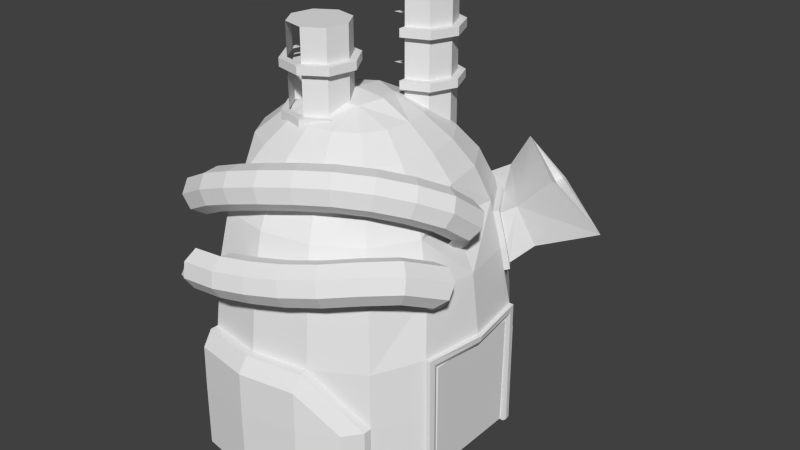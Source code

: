 # Source: chemical11.blend  (saved by Blender 2.66.0; exported with 4.5.12 LTS)
import bpy
from mathutils import Matrix  # noqa: F401  (used for matrix-valued properties, if any)

bpy.ops.wm.read_factory_settings(use_empty=True)
scene = bpy.context.scene
scene.name = 'Scene'

# ---- collections
col_collection_1 = bpy.data.collections.new('Collection 1'); scene.collection.children.link(col_collection_1)

# ---- materials (node trees are filled in below, after node groups)
mat_chemical = bpy.data.materials.new('Chemical')
mat_chemical.alpha_threshold = 0.0
mat_chemical.use_transparent_shadow = False
mat_chemical.roughness = 0.5
mat_chemical.line_color = (0.0, 0.0, 0.0, 1.0)

# ---- material node trees

# ---- world
world_world = bpy.data.worlds.new('World'); scene.world = world_world
world_world.color = (0.05088, 0.05088, 0.05088)
world_world.use_sun_shadow = False
world_world.sun_shadow_jitter_overblur = 0.0
world_world.cycles.sampling_method = 'MANUAL'
world_world.cycles.sample_map_resolution = 256

# ---- meshes
me_chemical = bpy.data.meshes.new('Chemical')
me_chemical.from_pydata([(15.44, 8.414, -19.55), (-2.958, 18.3, -2.759), (-2.958, 19.33, -11.9), (-10.37, 17.06, -2.759), (11.01, 5.757, 8.087), (12.97, 6.599, 3.712), (-2.957, 14.73, 8.087), (-2.957, 16.84, 3.712), (-8.942, 13.73, 8.087), (3.028, 13.74, 8.087), (3.87, 15.7, 3.712), (5.008, 3.205, 14.21), (-2.956, 8.28, 14.23), (0.4783, 7.733, 14.21), (-2.957, 11.89, 11.29), (-6.39, 7.732, 14.21), (-7.805, 11.08, 11.29), (-10.92, 3.203, 14.21), (15.47, 8.414, -28.7), (-6.225, 3.04, 16.04), (-2.955, 4.23, 16.31), (0.3149, 3.04, 16.04), (3.328, 6.054, 14.19), (-9.239, 6.052, 14.19), (10.63, 13.36, -2.759), (11.38, 14.11, -11.9), (-9.784, 15.7, 3.712), (8.017, 10.74, 8.087), (9.559, 12.29, 3.712), (-13.93, 10.74, 8.087), (8.358, 4.62, 11.29), (1.892, 11.08, 11.29), (-14.27, 4.617, 11.29), (11.52, 14.25, -28.7), (-15.47, 12.28, 3.712), (5.933, 8.66, 11.29), (-11.85, 8.657, 11.29), (-2.958, 21.9, -19.55), (-10.84, 20.58, -19.55), (4.925, 20.58, -19.55), (-10.85, 20.61, -28.7), (4.939, 20.62, -28.7), (-2.958, 21.93, -28.7), (-2.958, 20.47, -11.9), (-10.8, 20.48, -13.96), (4.865, 19.17, -11.9), (11.49, 15.37, -19.55), (11.52, 15.39, -28.7), (3.849, 7.155, -28.7), (16.04, 7.157, -28.7), (16.21, 7.649, -28.7), (3.85, -0.2291, -28.7), (15.57, -0.2274, -2.759), (16.6, -0.2272, -10.99), (14.34, -7.639, -2.759), (-2.955, -0.2302, 16.86), (-2.952, -18.76, -2.759), (-10.36, -17.52, -2.759), (4.459, -17.52, -2.759), (12.01, -0.2279, 8.087), (11.01, -6.213, 8.087), (12.98, -7.055, 3.712), (-2.953, -15.19, 8.087), (-2.952, -17.3, 3.712), (-8.938, -14.2, 8.087), (3.033, -14.19, 8.087), (3.874, -16.16, 3.712), (5.555, -0.2289, 14.23), (9.167, -0.2283, 11.29), (5.009, -3.663, 14.21), (-2.953, -8.74, 14.23), (0.4806, -8.192, 14.21), (-2.953, -12.35, 11.29), (-6.388, -8.193, 14.21), (-7.802, -11.54, 11.29), (-11.46, -0.2314, 14.23), (-10.92, -3.666, 14.21), (4.871, -18.48, -11.9), (15.3, -8.869, -10.99), (-7.415, -0.2308, 16.31), (-6.224, -3.501, 16.04), (-2.954, -4.691, 16.31), (0.3159, -3.5, 16.04), (1.506, -0.2295, 16.31), (3.33, -6.513, 14.19), (-9.237, -6.515, 14.19), (10.63, -13.81, -2.759), (11.39, -14.57, -11.9), (12.3, -0.2276, 3.712), (-9.779, -16.16, 3.712), (8.02, -11.2, 8.087), (9.563, -12.74, 3.712), (8.359, -5.077, 11.29), (1.895, -11.54, 11.29), (-14.27, -5.08, 11.29), (-15.08, -0.232, 11.29), (11.52, -14.71, -28.7), (5.936, -9.118, 11.29), (-11.84, -9.12, 11.29), (-2.951, -22.36, -19.55), (-10.83, -21.04, -19.55), (4.931, -21.04, -19.55), (-10.85, -21.08, -28.7), (4.945, -21.07, -28.7), (-2.951, -22.39, -28.7), (-2.952, -20.93, -11.9), (11.5, -15.82, -19.55), (11.53, -15.85, -28.7), (9.749, -18.19, -28.7), (17.23, -0.2271, -10.99), (3.851, -7.613, -12.26), (17.13, -0.2272, -11.76), (16.21, -8.104, -28.7), (14.34, 7.183, -2.759), (4.454, 17.06, -2.759), (10.93, 13.66, -6.4), (14.72, 7.674, -6.038), (9.812, 12.54, 2.183), (13.3, 6.737, 2.183), (5.528, 17.27, -2.622), (11.41, 14.14, -5.629), (5.145, 17.98, -6.263), (10.44, 13.18, 1.697), (14.86, 7.715, -2.622), (4.981, 17.59, -2.622), (11.46, 14.19, -6.263), (14.53, 8.263, -2.622), (9.481, 20.21, 7.013), (24.45, 13.03, 0.9994), (10.26, 19.94, 6.609), (20.04, 10.24, 6.8), (15.36, 9.517, 2.113), (11.49, 14.22, -19.55), (15.3, 8.414, -10.99), (4.865, 18.02, -11.9), (-10.78, 18.02, -11.9), (-10.78, 19.17, -11.9), (9.72, 17.71, -19.55), (4.881, 20.48, -13.96), (9.743, 17.74, -28.7), (-2.958, 21.79, -13.96), (15.89, 7.157, -12.26), (3.849, 7.155, -12.26), (15.93, 8.414, -10.99), (3.85, -0.2291, -12.26), (16.1, 8.414, -28.7), (16.05, 7.649, -11.76), (16.83, -0.2272, -12.26), (15.44, -8.869, -19.55), (15.47, -8.869, -28.7), (11.5, -14.68, -19.55), (-2.952, -19.79, -11.9), (-10.77, -18.48, -11.9), (-10.77, -19.63, -11.9), (-10.79, -20.94, -13.96), (9.726, -18.16, -19.55), (4.887, -20.94, -13.96), (4.871, -19.63, -11.9), (-2.951, -22.25, -13.96), (15.89, -7.612, -12.26), (15.93, -8.869, -10.99), (3.851, -7.613, -28.7), (16.1, -8.869, -28.7), (16.06, -8.104, -11.76), (16.04, -7.612, -28.7), (15.25, 8.206, -5.901), (4.535, 16.55, 2.32), (10.34, 13.07, 2.32), (13.82, 7.269, 2.32), (4.008, 16.02, 2.183), (4.618, 17.45, -6.4), (13.63, 7.872, 1.697), (15.19, 9.221, 2.562), (17.06, 10.88, -3.063), (14.86, 8.669, -5.298), (25.11, 12.86, 0.4199), (8.253, 17.81, 3.44), (5.664, 17.58, -5.629), (9.572, 19.68, -3.072), (5.139, 16.36, 1.697), (13.18, 23.96, 0.6119), (19.94, 9.342, 7.329), (13.11, 23.12, 1.048), (17.83, 12.6, -0.8937), (11.37, 20.65, -0.1949), (9.246, 18.04, 3.454), (-2.66, 7.914, 28.57), (-1.47, 10.79, 8.641), (-1.47, 10.79, 28.57), (1.402, 11.98, 8.641), (4.275, 10.79, 8.641), (4.275, 10.79, 28.57), (5.465, 7.915, 28.57), (5.465, 7.915, 8.641), (4.276, 5.042, 8.641), (4.276, 5.042, 28.57), (1.404, 3.852, 8.641), (-1.469, 5.041, 8.641), (-2.66, 7.914, 8.641), (-1.47, 10.79, 24.2), (-1.47, 10.79, 16.52), (1.402, 11.98, 16.52), (5.465, 7.915, 24.2), (5.465, 7.915, 16.52), (4.276, 5.042, 16.52), (1.404, 3.852, 16.52), (-1.47, 10.79, 17.65), (1.402, 11.98, 17.65), (4.275, 10.79, 17.65), (5.465, 7.915, 23.07), (1.404, 3.852, 23.07), (-3.668, 7.914, 24.2), (-2.183, 11.5, 24.2), (-2.183, 11.5, 16.52), (1.402, 12.99, 24.2), (1.402, 12.99, 16.52), (4.988, 11.5, 24.2), (4.988, 11.5, 16.52), (6.474, 7.915, 24.2), (4.989, 4.329, 24.2), (1.404, 2.844, 16.52), (-3.668, 7.914, 17.65), (1.402, 12.99, 17.65), (4.988, 11.5, 23.07), (4.988, 11.5, 17.65), (6.474, 7.915, 17.65), (4.989, 4.329, 23.07), (-7.387, -7.366, 25.8), (-8.326, -1.698, 25.8), (-5.686, -0.05525, 25.8), (-1.014, -3.4, 25.8), (-4.359, -8.071, 21.42), (-9.03, -4.727, 21.42), (-5.686, -0.05525, 21.42), (-2.658, -0.7599, 21.42), (-1.014, -3.4, 21.42), (-1.719, -6.428, 14.87), (-4.359, -8.071, 14.87), (-7.387, -7.366, 14.87), (-9.03, -4.727, 20.29), (-8.326, -1.698, 20.29), (-8.326, -1.698, 14.87), (-5.686, -0.05524, 14.87), (-2.658, -0.7599, 14.87), (-1.014, -3.4, 14.87), (-1.014, -3.4, 20.29), (-4.194, -9.066, 21.42), (-7.974, -8.186, 21.42), (-10.03, -4.891, 21.42), (-9.146, -1.111, 21.42), (-0.8991, -7.015, 20.29), (-4.194, -9.066, 14.87), (-4.194, -9.066, 20.29), (-7.974, -8.186, 20.29), (-10.03, -4.891, 20.29), (-5.851, 0.9396, 20.29), (-2.071, 0.06003, 20.29), (1.402, 11.98, 28.57), (1.404, 3.852, 28.57), (-1.469, 5.041, 28.57), (-2.66, 7.914, 24.2), (1.402, 11.98, 24.2), (4.275, 10.79, 24.2), (4.275, 10.79, 16.52), (4.276, 5.042, 24.2), (1.404, 3.852, 24.2), (-2.66, 7.914, 17.65), (-1.47, 10.79, 23.07), (1.402, 11.98, 23.07), (4.275, 10.79, 23.07), (5.465, 7.915, 17.65), (4.276, 5.042, 17.65), (4.276, 5.042, 23.07), (1.404, 3.852, 17.65), (6.474, 7.915, 16.52), (4.989, 4.329, 16.52), (1.404, 2.844, 24.2), (-2.183, 11.5, 17.65), (-2.183, 11.5, 23.07), (1.402, 12.99, 23.07), (6.474, 7.915, 23.07), (4.989, 4.329, 17.65), (1.404, 2.844, 17.65), (1.404, 2.844, 23.07), (-1.719, -6.428, 25.8), (-4.359, -8.071, 25.8), (-9.03, -4.727, 25.8), (-2.658, -0.7599, 25.8), (-1.719, -6.428, 21.42), (-7.387, -7.366, 21.42), (-8.326, -1.698, 21.42), (-1.719, -6.428, 20.29), (-4.359, -8.071, 20.29), (-7.387, -7.366, 20.29), (-9.03, -4.727, 14.87), (-5.686, -0.05525, 20.29), (-2.658, -0.7599, 20.29), (-0.8991, -7.015, 13.74), (-4.194, -9.066, 13.74), (-0.8991, -7.015, 21.42), (-7.974, -8.186, 13.74), (-10.03, -4.891, 13.74), (-9.146, -1.111, 13.74), (-5.851, 0.9396, 21.42), (-2.071, 0.06003, 21.42), (-0.01955, -3.235, 21.42), (-0.8991, -7.015, 14.87), (-7.974, -8.186, 14.87), (-10.03, -4.891, 14.87), (-9.146, -1.111, 14.87), (-9.146, -1.111, 20.29), (-0.01955, -3.235, 20.29), (-0.01955, -3.235, 14.87), (-12.39, -17.31, 2.814), (-11.74, -15.4, 3.362), (-9.533, -19.68, 5.8), (-8.891, -18.09, 4.613), (-8.794, -16.01, 4.852), (-15.26, -17.52, 6.952), (-5.97, -19.97, 9.277), (-5.361, -19.78, 7.289), (-5.165, -16.1, 6.146), (-6.301, -14.95, 9.651), (-6.635, -16.56, 10.95), (-10.75, -16.46, 9.477), (-10.85, -18.53, 9.239), (-5.028, -18.18, 5.992), (-1.465, -15.64, 7.146), (-5.693, -14.77, 7.662), (-2.519, -14.49, 10.67), (-2.499, -16.04, 12.06), (-6.497, -18.64, 10.79), (3.053, -18.02, 11.31), (-1.417, -19.4, 10.51), (-1.008, -17.68, 7.076), (1.386, -13.07, 9.201), (1.492, -13.38, 9.335), (1.587, -14.78, 12.8), (7.267, -16.11, 11.65), (2.141, -14.53, 7.793), (4.915, -11.65, 9.553), (1.209, -13.33, 11.34), (5.569, -12.97, 13.12), (2.351, -16.72, 12.78), (9.885, -12.6, 7.773), (4.89, -11.66, 11.64), (9.268, -10.49, 12.77), (6.553, -14.81, 13.12), (11.34, -13.38, 11.26), (14.07, -10.46, 8.041), (10.75, -6.784, 10.32), (8.11, -9.508, 11.34), (13.86, -8.743, 11.49), (17.02, -6.272, 8.055), (14.61, -10.01, 10.01), (12.56, -9.838, 6.743), (12.7, -3.761, 8.745), (14.48, -3.971, 9.825), (12.26, -7.408, 11.62), (15.11, -4.101, 3.153), (14.53, -6.804, 5.161), (13.29, -1.047, 6.73), (17.08, -0.5604, 6.154), (16.27, -5.011, 9.54), (14.04, 1.799, 1.477), (14.23, 1.103, 0.7917), (17.83, -1.825, 4.672), (14.19, 0.2089, 0.3566), (13.94, -0.7466, 0.2384), (17.01, -3.292, 3.429), (13.51, -1.618, 0.455), (12.97, -2.273, 0.9734), (11.36, -0.5981, 4.519), (11.61, 0.3574, 4.637), (12.03, 1.229, 4.42), (12.58, 1.884, 3.902), (15.2, -0.2379, 7.007), (13.15, 2.222, 3.16), (13.66, 2.192, 2.309), (-14.88, -18.81, 5.352), (-13.69, -18.72, 3.638), (-10.34, -19.86, 7.716), (-10.11, -14.86, 8.291), (-0.9882, -19.24, 8.468), (-2.068, -14.49, 8.697), (-2.042, -18.08, 11.99), (3.283, -17.92, 9.236), (2.905, -16.47, 7.78), (1.313, -13.25, 10.3), (7.292, -16.1, 9.561), (6.613, -14.79, 8.082), (5.628, -12.95, 8.078), (11.04, -13.59, 9.205), (10.61, -12.1, 12.74), (16.3, -7.015, 6.242), (12.4, -2.611, 1.715), (-13.56, -21.17, -4.36), (-17.21, -17.22, -5.303), (-12.46, -19.42, -4.666), (-8.458, -19.19, -3.042), (-9.38, -21.91, 1.103), (-4.35, -24.13, -1.599), (-9.081, -22.92, -3.828), (-4.461, -20.96, -3.792), (-8.665, -20.91, -4.214), (-4.779, -19.23, -2.673), (-5.05, -18.81, -0.6453), (-5.117, -19.95, 1.103), (-4.939, -21.98, 1.548), (-9.586, -23.63, -0.06808), (0.125, -23.38, -1.04), (-0.2584, -20.25, -3.267), (-1.138, -19.27, 1.601), (-0.2394, -22.97, 0.9762), (-4.622, -23.71, 0.4287), (4.486, -22.19, -0.4029), (4.397, -21.09, -2.172), (0.1171, -22.25, -2.798), (2.686, -17.11, 0.4025), (2.774, -18.21, 2.172), (3.338, -20.16, 2.669), (8.827, -20.38, 0.3213), (7.72, -17.52, -2.021), (3.834, -19.14, -2.669), (3.125, -17.49, -1.603), (6.204, -15.64, 0.9888), (7.311, -18.5, 3.331), (4.046, -21.81, 1.602), (12.86, -17.68, 0.9234), (11.1, -15.26, -1.516), (9.874, -13.89, -0.5322), (6.732, -15.99, -1.002), (9.898, -14.36, 3.297), (6.443, -16.68, 2.784), (11.14, -15.93, 3.9), (12.34, -16.83, -0.9125), (13.82, -12.57, -1.581), (12.18, -10.74, 1.392), (9.375, -13.52, 1.461), (13.12, -11.16, 3.208), (14.74, -12.34, 3.794), (16.09, -13.59, 2.806), (12.36, -17.31, 2.917), (16.38, -14.18, 0.8221), (17.04, -9.781, -2.67), (15.44, -13.75, -0.9948), (13.37, -8.018, 0.3029), (14.8, -7.049, 1.485), (18.4, -7.611, 0.2194), (18.47, -8.812, -1.488), (14.77, -5.604, -5.54), (14.33, -6.496, -5.517), (13.77, -7.238, -5.154), (14.96, -9.949, -2.636), (12.08, -7.108, -1.971), (12.12, -6.326, -1.357), (12.82, -4.527, -1.061), (16.88, -6.881, 1.451), (14.48, -3.162, -2.901), (14.87, -3.376, -3.792), (-15.04, -16.72, -5.375), (-11.73, -17.9, -3.433), (-13.52, -16.13, -3.872), (-9.463, -24.04, -2.111), (-4.284, -22.99, -3.347), (-0.7816, -18.55, -2.173), (-1.146, -18.14, -0.157), (-0.7626, -21.27, 2.07), (8.587, -19.34, -1.474), (8.298, -20.03, 2.312), (15.06, -3.916, -4.606), (15.02, -4.698, -5.22), (13.19, -7.718, -4.508), (12.66, -7.861, -3.676), (12.27, -7.647, -2.785), (12.38, -5.42, -1.038), (13.37, -3.785, -1.423), (13.96, -3.306, -2.069), (15.87, -7.146, -28.19), (15.49, -7.612, -12.26), (15.49, -7.612, -28.7), (14.75, 7.157, -28.7), (14.75, 3.356, -12.26), (15.87, -7.218, -12.66), (15.86, 6.763, -12.66), (15.49, 7.157, -28.7), (15.86, 6.619, -28.19), (15.49, 7.157, -12.26), (14.75, 7.157, -12.26), (14.75, 3.356, -28.7), (14.75, -7.612, -12.26), (14.75, -7.612, -28.7)], [(197, 198), (196, 197), (186, 260), (371, 395), (473, 474), (474, 454)], [(4, 5, 28), (4, 28, 27), (11, 30, 35), (11, 35, 22), (15, 16, 36), (15, 36, 23), (9, 27, 28), (9, 28, 10), (12, 20, 21), (12, 21, 13), (6, 8, 16), (6, 16, 14), (4, 27, 35), (4, 35, 30), (55, 20, 19), (1, 3, 26), (1, 26, 7), (6, 7, 26), (6, 26, 8), (15, 23, 19), (8, 29, 36), (8, 36, 16), (52, 5, 88), (67, 30, 11), (3, 34, 26), (17, 23, 36), (17, 36, 32), (13, 22, 35), (13, 35, 31), (9, 31, 35), (9, 35, 27), (6, 14, 31), (6, 31, 9), (0, 18, 33), (55, 83, 21), (8, 26, 34), (8, 34, 29), (67, 11, 21), (67, 21, 83), (59, 4, 30), (12, 13, 31), (12, 31, 14), (6, 9, 10), (6, 10, 7), (12, 14, 16), (12, 16, 15), (1, 7, 10), (59, 88, 5), (59, 5, 4), (55, 21, 20), (12, 15, 19), (12, 19, 20), (17, 19, 23), (13, 21, 22), (11, 22, 21), (37, 39, 41), (37, 41, 42), (37, 42, 40), (37, 40, 38), (132, 47, 46), (37, 38, 44), (43, 136, 135), (139, 46, 47), (138, 140, 43), (136, 43, 140), (60, 90, 91), (60, 91, 61), (69, 84, 97), (69, 97, 92), (73, 85, 98), (73, 98, 74), (65, 66, 91), (65, 91, 90), (70, 71, 82), (70, 82, 81), (75, 76, 80), (75, 80, 79), (62, 72, 74), (62, 74, 64), (58, 86, 91), (58, 91, 66), (60, 92, 97), (60, 97, 90), (56, 63, 89), (56, 89, 57), (62, 64, 89), (62, 89, 63), (73, 80, 85), (56, 77, 58), (64, 74, 98), (54, 86, 87), (54, 87, 78), (148, 78, 87), (76, 94, 98), (76, 98, 85), (71, 93, 97), (71, 97, 84), (65, 90, 97), (65, 97, 93), (62, 65, 93), (62, 93, 72), (58, 77, 87), (58, 87, 86), (75, 95, 94), (75, 94, 76), (70, 72, 93), (70, 93, 71), (62, 63, 66), (62, 66, 65), (70, 73, 74), (70, 74, 72), (54, 61, 91), (54, 91, 86), (56, 58, 66), (56, 66, 63), (70, 81, 80), (70, 80, 73), (76, 85, 80), (71, 84, 82), (69, 82, 84), (99, 104, 103), (99, 103, 101), (99, 100, 102), (99, 102, 104), (150, 106, 107), (101, 103, 108), (151, 105, 157), (105, 151, 152), (105, 152, 153), (156, 157, 105), (156, 105, 158), (153, 158, 105), (116, 115, 125), (170, 114, 124), (170, 124, 121), (75, 79, 19), (75, 19, 17), (114, 10, 28), (114, 28, 24), (52, 53, 133), (52, 133, 113), (1, 114, 134), (1, 134, 2), (52, 113, 5), (1, 2, 135), (1, 135, 3), (67, 68, 30), (113, 133, 25), (113, 25, 24), (0, 132, 25), (0, 25, 133), (114, 24, 25), (114, 25, 134), (75, 17, 32), (75, 32, 95), (0, 33, 132), (59, 30, 68), (113, 24, 28), (113, 28, 5), (134, 25, 132), (1, 10, 114), (55, 19, 79), (132, 33, 47), (137, 39, 138), (39, 137, 139), (39, 139, 41), (134, 132, 46), (134, 46, 45), (2, 134, 45), (2, 45, 43), (37, 140, 138), (37, 138, 39), (37, 44, 140), (43, 135, 2), (139, 137, 46), (45, 46, 137), (45, 137, 138), (138, 43, 45), (136, 140, 44), (160, 78, 162), (78, 148, 162), (148, 149, 162), (49, 50, 146), (49, 146, 141), (111, 146, 143), (111, 143, 109), (163, 112, 164), (163, 164, 159), (109, 143, 133), (109, 133, 53), (146, 50, 145), (146, 145, 143), (147, 141, 146), (147, 146, 111), (144, 142, 141), (144, 141, 147), (55, 80, 81), (52, 54, 78), (52, 78, 53), (56, 151, 77), (52, 88, 61), (52, 61, 54), (56, 57, 152), (56, 152, 151), (67, 69, 92), (67, 92, 68), (148, 87, 150), (148, 150, 96), (148, 96, 149), (55, 82, 83), (67, 83, 82), (67, 82, 69), (59, 68, 92), (59, 92, 60), (77, 150, 87), (59, 60, 61), (59, 61, 88), (55, 81, 82), (55, 79, 80), (150, 107, 96), (155, 156, 101), (101, 108, 155), (77, 157, 106), (77, 106, 150), (151, 157, 77), (99, 101, 156), (99, 156, 158), (99, 158, 154), (99, 154, 100), (108, 107, 106), (108, 106, 155), (157, 156, 155), (157, 155, 106), (153, 154, 158), (48, 142, 144), (48, 144, 51), (48, 49, 141), (48, 141, 142), (111, 109, 160), (111, 160, 163), (133, 143, 145), (0, 133, 145), (0, 145, 18), (109, 53, 78), (109, 78, 160), (163, 160, 162), (163, 162, 112), (147, 111, 163), (147, 163, 159), (144, 147, 159), (144, 159, 110), (115, 170, 121), (115, 121, 125), (169, 117, 167), (169, 167, 166), (116, 125, 165), (117, 118, 168), (117, 168, 167), (172, 181, 127), (172, 127, 176), (178, 176, 127), (178, 127, 180), (128, 175, 180), (128, 180, 182), (173, 178, 180), (173, 180, 175), (172, 174, 173), (182, 180, 127), (182, 127, 129), (172, 173, 175), (172, 175, 181), (130, 129, 127), (130, 127, 181), (128, 130, 181), (128, 181, 175), (185, 184, 182), (185, 182, 129), (183, 184, 185), (129, 130, 131), (129, 131, 185), (130, 128, 183), (130, 183, 131), (128, 182, 184), (128, 184, 183), (166, 124, 114), (166, 114, 169), (118, 113, 123), (118, 123, 168), (165, 123, 113), (165, 113, 116), (174, 126, 123), (174, 123, 165), (119, 177, 121), (119, 121, 124), (120, 174, 165), (120, 165, 125), (177, 120, 125), (177, 125, 121), (179, 119, 124), (179, 124, 166), (171, 122, 167), (171, 167, 168), (122, 179, 166), (122, 166, 167), (126, 171, 168), (126, 168, 123), (120, 177, 178), (176, 178, 177), (179, 122, 176), (122, 171, 172), (176, 122, 172), (174, 120, 173), (120, 178, 173), (171, 126, 172), (126, 174, 172), (179, 176, 119), (176, 177, 119), (131, 183, 185), (164, 161, 110), (164, 110, 159), (144, 110, 161), (144, 161, 51), (293, 239, 294, 238), (247, 248, 254, 253), (188, 257, 261, 199), (222, 224, 217, 215), (186, 259, 188), (273, 271, 272, 210), (306, 236, 237, 251), (306, 251, 298, 297), (203, 204, 194, 193), (199, 212, 211, 260), (216, 218, 280, 223), (284, 285, 231, 288), (299, 246, 252, 250), (253, 252, 246, 247), (281, 282, 220, 275), (216, 262, 202, 218), (214, 216, 223, 279), (215, 213, 277, 222), (308, 294, 241, 309), (287, 230, 235, 234), (191, 192, 202, 262), (212, 214, 279, 278), (277, 206, 207, 222), (245, 291, 236, 244), (193, 190, 263, 203), (256, 255, 303, 304), (257, 191, 262, 261), (218, 202, 264, 219), (288, 299, 305, 235), (196, 194, 204, 205), (308, 309, 302, 301), (270, 208, 269, 209), (229, 227, 285, 287), (224, 208, 270, 225), (212, 199, 261, 214), (303, 233, 234, 304), (304, 234, 235, 305), (289, 247, 246, 231), (251, 237, 238, 307), (225, 281, 275, 274), (268, 269, 208, 207), (271, 270, 209, 272), (234, 233, 229, 287), (192, 195, 264, 202), (294, 308, 307, 238), (284, 230, 287), (224, 225, 274, 217), (219, 264, 265, 276), (239, 240, 241, 294), (229, 228, 227), (267, 268, 207, 206), (248, 249, 310, 254), (232, 248, 247, 289), (290, 249, 248, 232), (206, 277, 221, 266), (190, 189, 201, 263), (243, 242, 295, 296), (230, 284, 288, 235), (285, 284, 287), (222, 207, 208, 224), (236, 306, 312, 244), (283, 226, 219, 276), (307, 308, 301, 300), (271, 281, 225, 270), (195, 258, 265, 264), (195, 192, 191), (227, 286, 232, 289), (259, 258, 188), (228, 286, 227), (218, 219, 226, 280), (251, 307, 300, 298), (195, 191, 257), (250, 311, 305, 299), (214, 261, 262, 216), (299, 288, 231, 246), (291, 292, 237, 236), (273, 282, 281, 271), (304, 305, 311, 256), (233, 303, 249, 290), (296, 245, 244, 243), (249, 303, 255, 310), (189, 187, 200, 201), (257, 188, 258, 195), (353, 354, 349, 394), (315, 380, 313, 316), (368, 369, 359, 370), (315, 320, 319, 381), (348, 338, 389, 392), (351, 345, 342, 346), (390, 389, 386, 387), (384, 327, 321, 328), (384, 335, 339, 327), (334, 387, 386, 383), (343, 385, 333, 332), (337, 341, 329, 330), (370, 359, 371), (325, 331, 323, 324), (363, 352, 354, 353), (364, 366, 365), (367, 369, 368), (374, 376, 375), (361, 356, 357, 376), (342, 345, 341, 337), (338, 348, 393, 347), (379, 381, 325, 318), (317, 321, 326, 316), (334, 326, 321, 327), (380, 315, 381, 379), (385, 343, 337, 330), (366, 353, 394, 369), (329, 322, 323, 330), (319, 331, 325, 381), (349, 354, 348, 392), (346, 342, 347, 393), (323, 322, 382, 324), (326, 320, 315, 316), (332, 333, 383, 386), (384, 328, 322, 329), (331, 385, 330, 323), (316, 313, 314, 317), (347, 342, 337, 343), (344, 355, 349, 392), (320, 383, 333, 319), (391, 390, 387, 339), (358, 357, 356, 350), (326, 334, 383, 320), (389, 338, 332, 386), (355, 360, 394, 349), (319, 333, 385, 331), (390, 344, 392, 389), (363, 362, 376, 357), (327, 339, 387, 334), (373, 361, 376, 374), (394, 360, 359, 369), (372, 361, 373), (366, 364, 378, 362), (377, 362, 378), (363, 357, 358, 352), (347, 343, 332, 338), (353, 366, 362, 363), (365, 366, 369, 367), (393, 352, 358, 346), (348, 354, 352, 393), (375, 376, 362, 377), (358, 350, 351, 346), (335, 384, 329, 341, 388, 336), (340, 335, 341, 345), (391, 339, 335, 340), (451, 444, 452), (396, 397, 460, 398), (453, 472, 452), (422, 423, 424, 431), (403, 411, 417, 464), (457, 448, 458), (422, 429, 435, 468), (427, 415, 421, 469), (434, 440, 439, 432), (431, 430, 429, 422), (411, 403, 405, 465), (401, 410, 413, 414), (467, 412, 407, 408), (442, 441, 440, 434), (423, 422, 468, 416), (421, 415, 416, 468), (470, 459, 448), (441, 442, 428, 443), (410, 401, 464, 417), (411, 423, 416, 417), (444, 451, 450), (437, 438, 432, 439), (399, 404, 398, 461), (405, 403, 404, 399), (427, 413, 410, 415), (446, 437, 439, 447), (427, 469, 426, 420), (442, 469, 421, 428), (449, 470, 448), (407, 412, 466, 406), (475, 446, 447), (433, 425, 418, 419), (467, 420, 419, 412), (462, 461, 398, 460), (459, 458, 448), (467, 408, 414, 413), (435, 445, 443, 428), (409, 414, 408, 400), (432, 433, 426, 434), (432, 438, 425, 433), (434, 426, 469, 442), (417, 416, 415, 410), (420, 467, 413, 427), (402, 396, 398, 404), (464, 401, 463, 402), (449, 471, 470), (401, 414, 409, 463), (428, 421, 468, 435), (402, 404, 403, 464), (475, 455, 446), (445, 435, 429, 436), (473, 472, 453), (446, 455, 454), (476, 456, 447), (457, 477, 476), (441, 448, 457, 440), (456, 475, 447), (418, 466, 412, 419), (443, 449, 448, 441), (476, 447, 457), (457, 447, 439, 440), (477, 457, 458), (436, 453, 444, 445), (450, 471, 449), (445, 444, 449, 443), (444, 450, 449), (444, 453, 452), (420, 426, 433, 419), (424, 423, 411, 465), (483, 479, 480), (479, 491, 480), (486, 478, 480), (486, 480, 485), (487, 485, 481), (487, 481, 488), (479, 487, 488), (479, 488, 482), (489, 481, 485), (489, 485, 480), (483, 480, 478), (484, 486, 485), (479, 490, 491), (483, 487, 479), (483, 484, 487), (478, 486, 483), (483, 486, 484), (484, 485, 487)])
_uv = me_chemical.uv_layers.new(name='UVMap')
_uv.uv.foreach_set('vector', [0.7771, 0.1461, 0.7309, 0.1456, 0.7362, 0.2065, 0.7771, 0.1461, 0.7362, 0.2065, 0.7779, 0.1983, 0.8615, 0.1586, 0.8176, 0.1499, 0.8153, 0.1928, 0.8615, 0.1586, 0.8153, 0.1928, 0.8569, 0.1892, 0.8992, 0.2665, 0.874, 0.2976, 0.907, 0.3207, 0.8992, 0.2665, 0.907, 0.3207, 0.9238, 0.2825, 0.7932, 0.2447, 0.7779, 0.1983, 0.7362, 0.2065, 0.7932, 0.2447, 0.7362, 0.2065, 0.7554, 0.2606, 0.8789, 0.244, 0.9122, 0.2201, 0.9006, 0.1886, 0.8789, 0.244, 0.9006, 0.1886, 0.8641, 0.2177, 0.8185, 0.2874, 0.8509, 0.325, 0.874, 0.2976, 0.8185, 0.2874, 0.874, 0.2976, 0.847, 0.267, 0.7771, 0.1461, 0.7779, 0.1983, 0.8153, 0.1928, 0.7771, 0.1461, 0.8153, 0.1928, 0.8176, 0.1499, 0.9496, 0.1932, 0.9122, 0.2201, 0.9384, 0.2412, 0.7372, 0.3459, 0.7832, 0.3996, 0.8238, 0.3558, 0.7372, 0.3459, 0.8238, 0.3558, 0.7856, 0.311, 0.8185, 0.2874, 0.7856, 0.311, 0.8238, 0.3558, 0.8185, 0.2874, 0.8238, 0.3558, 0.8509, 0.325, 0.8992, 0.2665, 0.9238, 0.2825, 0.9384, 0.2412, 0.8509, 0.325, 0.8896, 0.3541, 0.907, 0.3207, 0.8509, 0.325, 0.907, 0.3207, 0.874, 0.2976, 0.6631, 0.06923, 0.7309, 0.1456, 0.7372, 0.07405, 0.8767, 0.1265, 0.8176, 0.1499, 0.8615, 0.1586, 0.7832, 0.3996, 0.8691, 0.3913, 0.8238, 0.3558, 0.9544, 0.2879, 0.9238, 0.2825, 0.907, 0.3207, 0.9544, 0.2879, 0.907, 0.3207, 0.9483, 0.3326, 0.8641, 0.2177, 0.8569, 0.1892, 0.8153, 0.1928, 0.8641, 0.2177, 0.8153, 0.1928, 0.8266, 0.2315, 0.7932, 0.2447, 0.8266, 0.2315, 0.8153, 0.1928, 0.7932, 0.2447, 0.8153, 0.1928, 0.7779, 0.1983, 0.8185, 0.2874, 0.847, 0.267, 0.8266, 0.2315, 0.8185, 0.2874, 0.8266, 0.2315, 0.7932, 0.2447, 0.486, 0.1982, 0.3885, 0.2276, 0.4113, 0.3026, 0.9496, 0.1932, 0.9166, 0.1559, 0.9006, 0.1886, 0.8509, 0.325, 0.8238, 0.3558, 0.8691, 0.3913, 0.8509, 0.325, 0.8691, 0.3913, 0.8896, 0.3541, 0.8767, 0.1265, 0.8615, 0.1586, 0.9006, 0.1886, 0.8767, 0.1265, 0.9006, 0.1886, 0.9166, 0.1559, 0.7893, 0.08561, 0.7771, 0.1461, 0.8176, 0.1499, 0.8789, 0.244, 0.8641, 0.2177, 0.8266, 0.2315, 0.8789, 0.244, 0.8266, 0.2315, 0.847, 0.267, 0.8185, 0.2874, 0.7932, 0.2447, 0.7554, 0.2606, 0.8185, 0.2874, 0.7554, 0.2606, 0.7856, 0.311, 0.8789, 0.244, 0.847, 0.267, 0.874, 0.2976, 0.8789, 0.244, 0.874, 0.2976, 0.8992, 0.2665, 0.7372, 0.3459, 0.7856, 0.311, 0.7554, 0.2606, 0.7893, 0.08561, 0.7372, 0.07405, 0.7309, 0.1456, 0.7893, 0.08561, 0.7309, 0.1456, 0.7771, 0.1461, 0.9496, 0.1932, 0.9006, 0.1886, 0.9122, 0.2201, 0.8789, 0.244, 0.8992, 0.2665, 0.9384, 0.2412, 0.8789, 0.244, 0.9384, 0.2412, 0.9122, 0.2201, 0.9544, 0.2879, 0.9384, 0.2412, 0.9238, 0.2825, 0.8641, 0.2177, 0.9006, 0.1886, 0.8569, 0.1892, 0.8615, 0.1586, 0.8569, 0.1892, 0.9006, 0.1886, 0.4529, 0.4555, 0.3654, 0.4381, 0.3751, 0.3259, 0.4529, 0.4555, 0.3751, 0.3259, 0.4836, 0.3431, 0.4529, 0.4555, 0.4836, 0.3431, 0.5858, 0.3834, 0.4529, 0.4555, 0.5858, 0.3834, 0.5372, 0.485, 0.2556, 0.4434, 0.2623, 0.326, 0.2706, 0.4391, 0.4529, 0.4555, 0.5372, 0.485, 0.5141, 0.5366, 0.4295, 0.5412, 0.5111, 0.5609, 0.5154, 0.5748, 0.3005, 0.3246, 0.2706, 0.4391, 0.2623, 0.326, 0.359, 0.4943, 0.4367, 0.515, 0.4295, 0.5412, 0.5111, 0.5609, 0.4295, 0.5412, 0.4367, 0.515, 0.4256, 0.9035, 0.3921, 0.8621, 0.4204, 0.8292, 0.4256, 0.9035, 0.4204, 0.8292, 0.463, 0.8747, 0.3501, 0.9467, 0.3345, 0.9192, 0.3656, 0.8901, 0.3501, 0.9467, 0.3656, 0.8901, 0.3908, 0.9259, 0.2519, 0.8839, 0.2221, 0.8866, 0.2116, 0.8454, 0.2519, 0.8839, 0.2116, 0.8454, 0.2525, 0.8431, 0.3507, 0.8346, 0.3709, 0.798, 0.4204, 0.8292, 0.3507, 0.8346, 0.4204, 0.8292, 0.3921, 0.8621, 0.2823, 0.8891, 0.3108, 0.9009, 0.2999, 0.9472, 0.2823, 0.8891, 0.2999, 0.9472, 0.2707, 0.9293, 0.1683, 0.9272, 0.1941, 0.9015, 0.2365, 0.9289, 0.1683, 0.9272, 0.2365, 0.9289, 0.2104, 0.9556, 0.3034, 0.8163, 0.2935, 0.8506, 0.2525, 0.8431, 0.3034, 0.8163, 0.2525, 0.8431, 0.2538, 0.8065, 0.3991, 0.744, 0.4586, 0.7803, 0.4204, 0.8292, 0.3991, 0.744, 0.4204, 0.8292, 0.3709, 0.798, 0.4256, 0.9035, 0.3908, 0.9259, 0.3656, 0.8901, 0.4256, 0.9035, 0.3656, 0.8901, 0.3921, 0.8621, 0.3317, 0.7182, 0.3149, 0.7766, 0.2561, 0.7648, 0.3317, 0.7182, 0.2561, 0.7648, 0.261, 0.7041, 0.3034, 0.8163, 0.2538, 0.8065, 0.2561, 0.7648, 0.3034, 0.8163, 0.2561, 0.7648, 0.3149, 0.7766, 0.2519, 0.8839, 0.2365, 0.9289, 0.2221, 0.8866, 0.3317, 0.7182, 0.4424, 0.6581, 0.3991, 0.744, 0.2538, 0.8065, 0.2525, 0.8431, 0.2116, 0.8454, 0.5127, 0.8293, 0.4586, 0.7803, 0.5133, 0.7031, 0.5127, 0.8293, 0.5133, 0.7031, 0.5692, 0.757, 0.6262, 0.6783, 0.5692, 0.757, 0.5133, 0.7031, 0.1941, 0.9015, 0.1709, 0.8619, 0.2116, 0.8454, 0.1941, 0.9015, 0.2116, 0.8454, 0.2221, 0.8866, 0.3108, 0.9009, 0.3322, 0.8662, 0.3656, 0.8901, 0.3108, 0.9009, 0.3656, 0.8901, 0.3345, 0.9192, 0.3507, 0.8346, 0.3921, 0.8621, 0.3656, 0.8901, 0.3507, 0.8346, 0.3656, 0.8901, 0.3322, 0.8662, 0.3034, 0.8163, 0.3507, 0.8346, 0.3322, 0.8662, 0.3034, 0.8163, 0.3322, 0.8662, 0.2935, 0.8506, 0.3991, 0.744, 0.4424, 0.6581, 0.5133, 0.7031, 0.3991, 0.744, 0.5133, 0.7031, 0.4586, 0.7803, 0.1683, 0.9272, 0.1296, 0.8929, 0.1709, 0.8619, 0.1683, 0.9272, 0.1709, 0.8619, 0.1941, 0.9015, 0.2823, 0.8891, 0.2935, 0.8506, 0.3322, 0.8662, 0.2823, 0.8891, 0.3322, 0.8662, 0.3108, 0.9009, 0.3034, 0.8163, 0.3149, 0.7766, 0.3709, 0.798, 0.3034, 0.8163, 0.3709, 0.798, 0.3507, 0.8346, 0.2823, 0.8891, 0.2519, 0.8839, 0.2525, 0.8431, 0.2823, 0.8891, 0.2525, 0.8431, 0.2935, 0.8506, 0.5127, 0.8293, 0.463, 0.8747, 0.4204, 0.8292, 0.5127, 0.8293, 0.4204, 0.8292, 0.4586, 0.7803, 0.3317, 0.7182, 0.3991, 0.744, 0.3709, 0.798, 0.3317, 0.7182, 0.3709, 0.798, 0.3149, 0.7766, 0.2823, 0.8891, 0.2707, 0.9293, 0.2365, 0.9289, 0.2823, 0.8891, 0.2365, 0.9289, 0.2519, 0.8839, 0.1941, 0.9015, 0.2221, 0.8866, 0.2365, 0.9289, 0.3108, 0.9009, 0.3345, 0.9192, 0.2999, 0.9472, 0.3501, 0.9467, 0.2999, 0.9472, 0.3345, 0.9192, 0.4529, 0.4555, 0.4836, 0.3431, 0.5858, 0.3834, 0.4529, 0.4555, 0.5858, 0.3834, 0.5372, 0.485, 0.4529, 0.4555, 0.3654, 0.4381, 0.3751, 0.3259, 0.4529, 0.4555, 0.3751, 0.3259, 0.4836, 0.3431, 0.629, 0.5454, 0.6182, 0.534, 0.6828, 0.4409, 0.5372, 0.485, 0.5858, 0.3834, 0.6507, 0.4202, 0.4258, 0.5548, 0.4295, 0.5412, 0.5111, 0.5609, 0.4295, 0.5412, 0.4258, 0.5548, 0.3385, 0.5264, 0.4295, 0.5412, 0.3385, 0.5264, 0.3492, 0.5167, 0.5141, 0.5366, 0.5111, 0.5609, 0.4295, 0.5412, 0.5141, 0.5366, 0.4295, 0.5412, 0.4367, 0.515, 0.3492, 0.5167, 0.4367, 0.515, 0.4295, 0.5412, 0.009413, 0.03459, 0.08258, 0.04622, 0.08218, 0.05653, 0.1523, 0.03954, 0.1797, 0.07115, 0.1731, 0.07773, 0.1523, 0.03954, 0.1731, 0.07773, 0.1486, 0.0478, 0.9899, 0.2838, 0.9746, 0.2364, 0.9384, 0.2412, 0.9899, 0.2838, 0.9384, 0.2412, 0.9544, 0.2879, 0.7009, 0.2852, 0.7554, 0.2606, 0.7362, 0.2065, 0.7009, 0.2852, 0.7362, 0.2065, 0.677, 0.2211, 0.6631, 0.06923, 0.5696, 0.07325, 0.5777, 0.172, 0.6631, 0.06923, 0.5777, 0.172, 0.665, 0.1505, 0.7372, 0.3459, 0.7009, 0.2852, 0.6155, 0.3251, 0.7372, 0.3459, 0.6155, 0.3251, 0.6596, 0.4017, 0.6631, 0.06923, 0.665, 0.1505, 0.7309, 0.1456, 0.7372, 0.3459, 0.6596, 0.4017, 0.7184, 0.4675, 0.7372, 0.3459, 0.7184, 0.4675, 0.7832, 0.3996, 0.8767, 0.1265, 0.8327, 0.1023, 0.8176, 0.1499, 0.665, 0.1505, 0.5777, 0.172, 0.588, 0.2475, 0.665, 0.1505, 0.588, 0.2475, 0.677, 0.2211, 0.486, 0.1982, 0.5087, 0.2729, 0.588, 0.2475, 0.486, 0.1982, 0.588, 0.2475, 0.5777, 0.172, 0.7009, 0.2852, 0.677, 0.2211, 0.588, 0.2475, 0.7009, 0.2852, 0.588, 0.2475, 0.6155, 0.3251, 0.9899, 0.2838, 0.9544, 0.2879, 0.9483, 0.3326, 0.9899, 0.2838, 0.9483, 0.3326, 0.9977, 0.3338, 0.486, 0.1982, 0.4113, 0.3026, 0.5087, 0.2729, 0.7893, 0.08561, 0.8176, 0.1499, 0.8327, 0.1023, 0.665, 0.1505, 0.677, 0.2211, 0.7362, 0.2065, 0.665, 0.1505, 0.7362, 0.2065, 0.7309, 0.1456, 0.6155, 0.3251, 0.588, 0.2475, 0.5087, 0.2729, 0.7372, 0.3459, 0.7554, 0.2606, 0.7009, 0.2852, 0.9496, 0.1932, 0.9384, 0.2412, 0.9746, 0.2364, 0.2556, 0.4434, 0.2464, 0.3273, 0.2623, 0.326, 0.3038, 0.436, 0.3654, 0.4381, 0.359, 0.4943, 0.3654, 0.4381, 0.3038, 0.436, 0.3005, 0.3246, 0.3654, 0.4381, 0.3005, 0.3246, 0.3751, 0.3259, 0.3385, 0.5264, 0.2556, 0.4434, 0.2706, 0.4391, 0.3385, 0.5264, 0.2706, 0.4391, 0.3492, 0.5167, 0.4258, 0.5548, 0.3385, 0.5264, 0.3492, 0.5167, 0.4258, 0.5548, 0.3492, 0.5167, 0.4295, 0.5412, 0.4529, 0.4555, 0.4367, 0.515, 0.359, 0.4943, 0.4529, 0.4555, 0.359, 0.4943, 0.3654, 0.4381, 0.4529, 0.4555, 0.5141, 0.5366, 0.4367, 0.515, 0.4295, 0.5412, 0.5154, 0.5748, 0.4258, 0.5548, 0.3005, 0.3246, 0.3038, 0.436, 0.2706, 0.4391, 0.3492, 0.5167, 0.2706, 0.4391, 0.3038, 0.436, 0.3492, 0.5167, 0.3038, 0.436, 0.359, 0.4943, 0.359, 0.4943, 0.4295, 0.5412, 0.3492, 0.5167, 0.5111, 0.5609, 0.4367, 0.515, 0.5141, 0.5366, 0.2403, 0.2811, 0.2407, 0.2952, 0.01203, 0.2817, 0.2407, 0.2952, 0.01284, 0.2959, 0.01203, 0.2817, 0.01284, 0.2959, 0.008154, 0.282, 0.01203, 0.2817, 0.005227, 0.3502, 0.00822, 0.3358, 0.2302, 0.337, 0.005227, 0.3502, 0.2302, 0.337, 0.2217, 0.3514, 0.1213, 0.373, 0.2243, 0.3775, 0.2379, 0.3924, 0.1213, 0.373, 0.2379, 0.3924, 0.1213, 0.3863, 0.2128, 0.2676, 0.01123, 0.2692, 0.01016, 0.2582, 0.2128, 0.2676, 0.01016, 0.2582, 0.1892, 0.2557, 0.1213, 0.3863, 0.2379, 0.3924, 0.2397, 0.4077, 0.1213, 0.3863, 0.2397, 0.4077, 0.1213, 0.4015, 0.2302, 0.337, 0.00822, 0.3358, 0.011, 0.321, 0.2302, 0.337, 0.011, 0.321, 0.2423, 0.3222, 0.1213, 0.3609, 0.2142, 0.3648, 0.2243, 0.3775, 0.1213, 0.3609, 0.2243, 0.3775, 0.1213, 0.373, 0.9025, 0.6419, 0.9025, 0.6806, 0.8392, 0.6806, 0.9025, 0.6419, 0.8392, 0.6806, 0.8343, 0.6419, 0.2577, 0.9745, 0.2365, 0.9289, 0.2707, 0.9293, 0.5654, 0.8933, 0.5127, 0.8293, 0.5692, 0.757, 0.5654, 0.8933, 0.5692, 0.757, 0.6378, 0.8311, 0.3317, 0.7182, 0.3587, 0.6246, 0.4424, 0.6581, 0.5654, 0.8933, 0.503, 0.9361, 0.463, 0.8747, 0.5654, 0.8933, 0.463, 0.8747, 0.5127, 0.8293, 0.3317, 0.7182, 0.261, 0.7041, 0.2702, 0.6088, 0.3317, 0.7182, 0.2702, 0.6088, 0.3587, 0.6246, 0.3582, 0.9819, 0.3501, 0.9467, 0.3908, 0.9259, 0.3582, 0.9819, 0.3908, 0.9259, 0.4087, 0.9736, 0.6262, 0.6783, 0.5133, 0.7031, 0.5608, 0.6327, 0.6262, 0.6783, 0.5608, 0.6327, 0.6202, 0.5475, 0.6262, 0.6783, 0.6202, 0.5475, 0.6858, 0.5933, 0.2577, 0.9745, 0.2999, 0.9472, 0.3077, 0.9835, 0.3582, 0.9819, 0.3077, 0.9835, 0.2999, 0.9472, 0.3582, 0.9819, 0.2999, 0.9472, 0.3501, 0.9467, 0.454, 0.9597, 0.4087, 0.9736, 0.3908, 0.9259, 0.454, 0.9597, 0.3908, 0.9259, 0.4256, 0.9035, 0.4424, 0.6581, 0.5608, 0.6327, 0.5133, 0.7031, 0.454, 0.9597, 0.4256, 0.9035, 0.463, 0.8747, 0.454, 0.9597, 0.463, 0.8747, 0.503, 0.9361, 0.2577, 0.9745, 0.2707, 0.9293, 0.2999, 0.9472, 0.2577, 0.9745, 0.2104, 0.9556, 0.2365, 0.9289, 0.629, 0.5454, 0.6828, 0.4409, 0.6959, 0.45, 0.5912, 0.5145, 0.5141, 0.5366, 0.5372, 0.485, 0.5372, 0.485, 0.6507, 0.4202, 0.5912, 0.5145, 0.5154, 0.5748, 0.5111, 0.5609, 0.6182, 0.534, 0.5154, 0.5748, 0.6182, 0.534, 0.629, 0.5454, 0.4258, 0.5548, 0.5111, 0.5609, 0.5154, 0.5748, 0.4529, 0.4555, 0.5372, 0.485, 0.5141, 0.5366, 0.4529, 0.4555, 0.5141, 0.5366, 0.4367, 0.515, 0.4529, 0.4555, 0.4367, 0.515, 0.359, 0.4943, 0.4529, 0.4555, 0.359, 0.4943, 0.3654, 0.4381, 0.6507, 0.4202, 0.6828, 0.4409, 0.6182, 0.534, 0.6507, 0.4202, 0.6182, 0.534, 0.5912, 0.5145, 0.5111, 0.5609, 0.5141, 0.5366, 0.5912, 0.5145, 0.5111, 0.5609, 0.5912, 0.5145, 0.6182, 0.534, 0.3492, 0.5167, 0.359, 0.4943, 0.4367, 0.515, 0.9888, 0.6806, 0.9025, 0.6806, 0.9025, 0.6419, 0.9888, 0.6806, 0.9025, 0.6419, 0.9888, 0.6419, 0.9888, 0.6806, 0.9888, 0.7447, 0.9025, 0.7439, 0.9888, 0.6806, 0.9025, 0.7439, 0.9025, 0.6806, 0.1213, 0.373, 0.1213, 0.3863, 0.004825, 0.3924, 0.1213, 0.373, 0.004825, 0.3924, 0.01842, 0.3775, 0.2462, 0.3219, 0.2423, 0.3222, 0.011, 0.321, 0.2406, 0.3066, 0.2462, 0.3219, 0.011, 0.321, 0.2406, 0.3066, 0.011, 0.321, 0.009919, 0.3054, 0.1213, 0.3863, 0.1213, 0.4015, 0.002944, 0.4077, 0.1213, 0.3863, 0.002944, 0.4077, 0.004825, 0.3924, 0.2316, 0.2676, 0.2403, 0.2811, 0.01203, 0.2817, 0.2316, 0.2676, 0.01203, 0.2817, 0.01123, 0.2692, 0.1213, 0.3609, 0.1213, 0.373, 0.01842, 0.3775, 0.1213, 0.3609, 0.01842, 0.3775, 0.02848, 0.3648, 0.9025, 0.6419, 0.8343, 0.6419, 0.8392, 0.6031, 0.9025, 0.6419, 0.8392, 0.6031, 0.9025, 0.6031, 0.08258, 0.04622, 0.1523, 0.03954, 0.1486, 0.0478, 0.08258, 0.04622, 0.1486, 0.0478, 0.08218, 0.05653, 0.2109, 0.001585, 0.2789, 0.01806, 0.2793, 0.02847, 0.2109, 0.001585, 0.2793, 0.02847, 0.211, 0.01077, 0.009413, 0.03459, 0.08218, 0.05653, 0.01003, 0.04427, 0.2789, 0.01806, 0.3471, 0.000419, 0.3466, 0.007535, 0.2789, 0.01806, 0.3466, 0.007535, 0.2793, 0.02847, 0.3355, 0.07195, 0.3255, 0.1267, 0.2127, 0.09814, 0.3355, 0.07195, 0.2127, 0.09814, 0.2268, 0.06458, 0.1244, 0.1169, 0.1751, 0.156, 0.1686, 0.2016, 0.1244, 0.1169, 0.1686, 0.2016, 0.1012, 0.1679, 0.02025, 0.2153, 0.009266, 0.2081, 0.1012, 0.1679, 0.02025, 0.2153, 0.1012, 0.1679, 0.1028, 0.1794, 0.02379, 0.1087, 0.1244, 0.1169, 0.1012, 0.1679, 0.02379, 0.1087, 0.1012, 0.1679, 0.009266, 0.2081, 0.3355, 0.07195, 0.4287, 0.03523, 0.4087, 0.0837, 0.1028, 0.1794, 0.1012, 0.1679, 0.1686, 0.2016, 0.1028, 0.1794, 0.1686, 0.2016, 0.1597, 0.2062, 0.3355, 0.07195, 0.4087, 0.0837, 0.3663, 0.1872, 0.3355, 0.07195, 0.3663, 0.1872, 0.3255, 0.1267, 0.3209, 0.1368, 0.2313, 0.1216, 0.2127, 0.09814, 0.3209, 0.1368, 0.2127, 0.09814, 0.3255, 0.1267, 0.3553, 0.1855, 0.3209, 0.1368, 0.3255, 0.1267, 0.3553, 0.1855, 0.3255, 0.1267, 0.3663, 0.1872, 0.1373, 0.2321, 0.1109, 0.2122, 0.1028, 0.1794, 0.1373, 0.2321, 0.1028, 0.1794, 0.1597, 0.2062, 0.06037, 0.2481, 0.1109, 0.2122, 0.1373, 0.2321, 0.2313, 0.1216, 0.3209, 0.1368, 0.2866, 0.1615, 0.2313, 0.1216, 0.2866, 0.1615, 0.2313, 0.149, 0.3209, 0.1368, 0.3553, 0.1855, 0.2919, 0.194, 0.3209, 0.1368, 0.2919, 0.194, 0.2866, 0.1615, 0.02025, 0.2153, 0.1028, 0.1794, 0.1109, 0.2122, 0.02025, 0.2153, 0.1109, 0.2122, 0.06037, 0.2481, 0.2129, 0.1159, 0.1731, 0.07773, 0.1797, 0.07115, 0.2129, 0.1159, 0.1797, 0.07115, 0.219, 0.1102, 0.3471, 0.000419, 0.4026, 0.01546, 0.4007, 0.02464, 0.3471, 0.000419, 0.4007, 0.02464, 0.3466, 0.007535, 0.4362, 0.02925, 0.4007, 0.02464, 0.4026, 0.01546, 0.4362, 0.02925, 0.4026, 0.01546, 0.4375, 0.02105, 0.4287, 0.03523, 0.3996, 0.03112, 0.4007, 0.02464, 0.4287, 0.03523, 0.4007, 0.02464, 0.4362, 0.02925, 0.1683, 0.08244, 0.1455, 0.05642, 0.1486, 0.0478, 0.1683, 0.08244, 0.1486, 0.0478, 0.1731, 0.07773, 0.08169, 0.06448, 0.01699, 0.0549, 0.01003, 0.04427, 0.08169, 0.06448, 0.01003, 0.04427, 0.08218, 0.05653, 0.1455, 0.05642, 0.08169, 0.06448, 0.08218, 0.05653, 0.1455, 0.05642, 0.08218, 0.05653, 0.1486, 0.0478, 0.2028, 0.1161, 0.1683, 0.08244, 0.1731, 0.07773, 0.2028, 0.1161, 0.1731, 0.07773, 0.2129, 0.1159, 0.3467, 0.01689, 0.2792, 0.03645, 0.2793, 0.02847, 0.3467, 0.01689, 0.2793, 0.02847, 0.3466, 0.007535, 0.2792, 0.03645, 0.2173, 0.02131, 0.211, 0.01077, 0.2792, 0.03645, 0.211, 0.01077, 0.2793, 0.02847, 0.3996, 0.03112, 0.3467, 0.01689, 0.3466, 0.007535, 0.3996, 0.03112, 0.3466, 0.007535, 0.4007, 0.02464, 0.08169, 0.06448, 0.1455, 0.05642, 0.1244, 0.1169, 0.1751, 0.156, 0.1244, 0.1169, 0.1455, 0.05642, 0.2173, 0.02131, 0.2792, 0.03645, 0.2268, 0.06458, 0.2792, 0.03645, 0.3467, 0.01689, 0.3355, 0.07195, 0.2268, 0.06458, 0.2792, 0.03645, 0.3355, 0.07195, 0.01699, 0.0549, 0.08169, 0.06448, 0.02379, 0.1087, 0.08169, 0.06448, 0.1244, 0.1169, 0.02379, 0.1087, 0.3467, 0.01689, 0.3996, 0.03112, 0.3355, 0.07195, 0.3996, 0.03112, 0.4287, 0.03523, 0.3355, 0.07195, 0.2028, 0.1161, 0.1751, 0.156, 0.1683, 0.08244, 0.1751, 0.156, 0.1455, 0.05642, 0.1683, 0.08244, 0.2866, 0.1615, 0.2919, 0.194, 0.2313, 0.149, 0.9888, 0.5391, 0.9888, 0.6031, 0.9025, 0.6031, 0.9888, 0.5391, 0.9025, 0.6031, 0.9025, 0.5399, 0.9025, 0.6419, 0.9025, 0.6031, 0.9888, 0.6031, 0.9025, 0.6419, 0.9888, 0.6031, 0.9888, 0.6419, 0.06163, 0.9615, 0.04739, 0.961, 0.04778, 0.935, 0.06206, 0.9356, 0.06104, 0.9698, 0.04688, 0.9693, 0.04713, 0.9651, 0.06134, 0.9656, 0.7142, 0.9908, 0.6962, 0.9899, 0.6967, 0.9641, 0.7153, 0.965, 0.6987, 0.9082, 0.6799, 0.9076, 0.6803, 0.9021, 0.6991, 0.9027, 0.5436, 0.9643, 0.5436, 0.9387, 0.5617, 0.9824, 0.6224, 0.9109, 0.6418, 0.9113, 0.641, 0.9461, 0.6216, 0.9448, 0.09128, 0.9323, 0.09102, 0.9366, 0.07644, 0.9361, 0.07671, 0.9319, 0.09128, 0.9323, 0.07671, 0.9319, 0.07695, 0.9277, 0.09152, 0.928, 0.6619, 0.8959, 0.6432, 0.8949, 0.6458, 0.8487, 0.6634, 0.8495, 0.7153, 0.965, 0.7157, 0.9596, 0.7345, 0.9608, 0.7339, 0.9661, 0.6784, 0.9581, 0.6596, 0.9576, 0.6598, 0.9521, 0.6787, 0.9526, 0.08776, 0.995, 0.07409, 0.9941, 0.07487, 0.9745, 0.08903, 0.9754, 0.08944, 0.9713, 0.0752, 0.9704, 0.07554, 0.9663, 0.08984, 0.9671, 0.06134, 0.9656, 0.07554, 0.9663, 0.0752, 0.9704, 0.06104, 0.9698, 0.6422, 0.9058, 0.6216, 0.9046, 0.6225, 0.8979, 0.6427, 0.9003, 0.6784, 0.9581, 0.6781, 0.9635, 0.6593, 0.9631, 0.6596, 0.9576, 0.697, 0.9587, 0.6784, 0.9581, 0.6787, 0.9526, 0.6974, 0.9533, 0.6991, 0.9027, 0.718, 0.9032, 0.7177, 0.9088, 0.6987, 0.9082, 0.04806, 0.9309, 0.04778, 0.935, 0.0335, 0.9345, 0.0338, 0.9304, 0.1147, 0.998, 0.1014, 0.9963, 0.1033, 0.9766, 0.1176, 0.9788, 0.678, 0.9894, 0.6598, 0.9893, 0.6593, 0.9631, 0.6781, 0.9635, 0.7157, 0.9596, 0.697, 0.9587, 0.6974, 0.9533, 0.7161, 0.9541, 0.7177, 0.9088, 0.7173, 0.9143, 0.6984, 0.9136, 0.6987, 0.9082, 0.1048, 0.964, 0.09023, 0.963, 0.09102, 0.9366, 0.1059, 0.9371, 0.6634, 0.8495, 0.6812, 0.8499, 0.6806, 0.8967, 0.6619, 0.8959, 0.002288, 0.9633, 0.01824, 0.9644, 0.01803, 0.9687, 0.001916, 0.9686, 0.6962, 0.9899, 0.678, 0.9894, 0.6781, 0.9635, 0.6967, 0.9641, 0.6596, 0.9576, 0.6593, 0.9631, 0.6402, 0.9629, 0.6404, 0.9573, 0.08903, 0.9754, 0.08944, 0.9713, 0.1039, 0.9725, 0.1033, 0.9766, 0.6284, 0.8476, 0.6458, 0.8487, 0.6432, 0.8949, 0.6248, 0.8929, 0.04806, 0.9309, 0.0338, 0.9304, 0.03411, 0.9262, 0.04834, 0.9268, 0.6607, 0.9122, 0.6796, 0.913, 0.679, 0.9472, 0.6601, 0.9466, 0.5873, 0.9824, 0.5436, 0.9387, 0.5617, 0.9207, 0.6054, 0.9643, 0.6799, 0.9076, 0.6796, 0.913, 0.6607, 0.9122, 0.6611, 0.9068, 0.7157, 0.9596, 0.7153, 0.965, 0.6967, 0.9641, 0.697, 0.9587, 0.01803, 0.9687, 0.01791, 0.9729, 0.002903, 0.9735, 0.001916, 0.9686, 0.1195, 0.9749, 0.1176, 0.9788, 0.1033, 0.9766, 0.1039, 0.9725, 0.06077, 0.9738, 0.06104, 0.9698, 0.0752, 0.9704, 0.07487, 0.9745, 0.07671, 0.9319, 0.07644, 0.9361, 0.06206, 0.9356, 0.06233, 0.9314, 0.6611, 0.9068, 0.6422, 0.9058, 0.6427, 0.9003, 0.6615, 0.9013, 0.6978, 0.9479, 0.679, 0.9472, 0.6796, 0.913, 0.6984, 0.9136, 0.6418, 0.9113, 0.6607, 0.9122, 0.6601, 0.9466, 0.641, 0.9461, 0.002903, 0.9735, 0.01791, 0.9729, 0.01874, 0.9933, 0.004137, 0.9941, 0.6598, 0.9893, 0.6413, 0.9898, 0.6402, 0.9629, 0.6593, 0.9631, 0.04778, 0.935, 0.04806, 0.9309, 0.06233, 0.9314, 0.06206, 0.9356, 0.5873, 0.9207, 0.6054, 0.9387, 0.6054, 0.9643, 0.6799, 0.9076, 0.6611, 0.9068, 0.6615, 0.9013, 0.6803, 0.9021, 0.6404, 0.9573, 0.6402, 0.9629, 0.6204, 0.9636, 0.6191, 0.9572, 0.04739, 0.961, 0.03305, 0.9606, 0.0335, 0.9345, 0.04778, 0.935, 0.5873, 0.9824, 0.5617, 0.9824, 0.5436, 0.9387, 0.7166, 0.9487, 0.6978, 0.9479, 0.6984, 0.9136, 0.7173, 0.9143, 0.04688, 0.9693, 0.0326, 0.9689, 0.03281, 0.9647, 0.04713, 0.9651, 0.04665, 0.9734, 0.04688, 0.9693, 0.06104, 0.9698, 0.06077, 0.9738, 0.03242, 0.9731, 0.0326, 0.9689, 0.04688, 0.9693, 0.04665, 0.9734, 0.7173, 0.9143, 0.7177, 0.9088, 0.7369, 0.9094, 0.7365, 0.915, 0.6812, 0.8499, 0.6992, 0.85, 0.6994, 0.8973, 0.6806, 0.8967, 0.004423, 0.9335, 0.01909, 0.9338, 0.01851, 0.9602, 0.003785, 0.9592, 0.1014, 0.9963, 0.08776, 0.995, 0.08903, 0.9754, 0.1033, 0.9766, 0.5617, 0.9207, 0.5873, 0.9207, 0.6054, 0.9643, 0.6987, 0.9082, 0.6984, 0.9136, 0.6796, 0.913, 0.6799, 0.9076, 0.09102, 0.9366, 0.09128, 0.9323, 0.1062, 0.9328, 0.1059, 0.9371, 0.6196, 0.9502, 0.6406, 0.9516, 0.6404, 0.9573, 0.6191, 0.9572, 0.06233, 0.9314, 0.04806, 0.9309, 0.04834, 0.9268, 0.06259, 0.9272, 0.6418, 0.9113, 0.6422, 0.9058, 0.6611, 0.9068, 0.6607, 0.9122, 0.6413, 0.9898, 0.6221, 0.9908, 0.6204, 0.9636, 0.6402, 0.9629, 0.5873, 0.9207, 0.6054, 0.9387, 0.6054, 0.9643, 0.06038, 0.9934, 0.04662, 0.9931, 0.04665, 0.9734, 0.06077, 0.9738, 0.5436, 0.9387, 0.5617, 0.9207, 0.5617, 0.9824, 0.5617, 0.9824, 0.5436, 0.9643, 0.5436, 0.9387, 0.6596, 0.9576, 0.6404, 0.9573, 0.6406, 0.9516, 0.6598, 0.9521, 0.07671, 0.9319, 0.06233, 0.9314, 0.06259, 0.9272, 0.07695, 0.9277, 0.5873, 0.9207, 0.6054, 0.9643, 0.5873, 0.9824, 0.08984, 0.9671, 0.1044, 0.9682, 0.1039, 0.9725, 0.08944, 0.9713, 0.697, 0.9587, 0.6967, 0.9641, 0.6781, 0.9635, 0.6784, 0.9581, 0.08944, 0.9713, 0.08903, 0.9754, 0.07487, 0.9745, 0.0752, 0.9704, 0.09023, 0.963, 0.07588, 0.9622, 0.07644, 0.9361, 0.09102, 0.9366, 0.6224, 0.9109, 0.6216, 0.9046, 0.6422, 0.9058, 0.6418, 0.9113, 0.1195, 0.9749, 0.1039, 0.9725, 0.1044, 0.9682, 0.1204, 0.9696, 0.01791, 0.9729, 0.01803, 0.9687, 0.0326, 0.9689, 0.03242, 0.9731, 0.1198, 0.9646, 0.1048, 0.964, 0.1059, 0.9371, 0.121, 0.9383, 0.0326, 0.9689, 0.01803, 0.9687, 0.01824, 0.9644, 0.03281, 0.9647, 0.6992, 0.85, 0.7175, 0.8498, 0.7183, 0.8978, 0.6994, 0.8973, 0.5873, 0.9824, 0.5617, 0.9824, 0.5617, 0.9207, 0.5873, 0.9207, 0.9262, 0.09846, 0.9687, 0.07991, 0.9778, 0.1027, 0.9342, 0.1185, 0.9342, 0.1185, 0.9778, 0.1027, 0.9854, 0.1261, 0.9409, 0.139, 0.9342, 0.1185, 0.9778, 0.1027, 0.9854, 0.1261, 0.9377, 0.1287, 0.9778, 0.1027, 0.9342, 0.1185, 0.9262, 0.09846, 0.9687, 0.07991, 0.9262, 0.09846, 0.9687, 0.07991, 0.9778, 0.1027, 0.9342, 0.1185, 0.8947, 0.04214, 0.9328, 0.01569, 0.9461, 0.0363, 0.9065, 0.06022, 0.9409, 0.139, 0.9342, 0.1185, 0.9778, 0.1027, 0.9854, 0.1261, 0.9501, 0.181, 0.9462, 0.1598, 0.9914, 0.1499, 0.9959, 0.174, 0.9939, 0.1619, 0.9483, 0.1704, 0.9462, 0.1598, 0.9914, 0.1499, 0.9854, 0.1261, 0.9409, 0.139, 0.9342, 0.1185, 0.9778, 0.1027, 0.917, 0.07902, 0.9581, 0.05774, 0.9687, 0.07991, 0.9262, 0.09846, 0.9065, 0.06022, 0.8947, 0.04214, 0.9328, 0.01569, 0.9461, 0.0363, 0.9377, 0.1287, 0.9854, 0.1261, 0.9409, 0.139, 0.9581, 0.05774, 0.917, 0.07902, 0.9065, 0.06022, 0.9461, 0.0363, 0.917, 0.07902, 0.9581, 0.05774, 0.9687, 0.07991, 0.9262, 0.09846, 0.9218, 0.08866, 0.9687, 0.07991, 0.9262, 0.09846, 0.9304, 0.1084, 0.9778, 0.1027, 0.9342, 0.1185, 0.9008, 0.05108, 0.9461, 0.0363, 0.9065, 0.06022, 0.8947, 0.04214, 0.9328, 0.01569, 0.9461, 0.0363, 0.9065, 0.06022, 0.9065, 0.06022, 0.8947, 0.04214, 0.9328, 0.01569, 0.9461, 0.0363, 0.9687, 0.07991, 0.9262, 0.09846, 0.917, 0.07902, 0.9581, 0.05774, 0.9687, 0.07991, 0.9262, 0.09846, 0.917, 0.07902, 0.9581, 0.05774, 0.9914, 0.1499, 0.9462, 0.1598, 0.9409, 0.139, 0.9854, 0.1261, 0.9409, 0.139, 0.9854, 0.1261, 0.9914, 0.1499, 0.9462, 0.1598, 0.9778, 0.1027, 0.9342, 0.1185, 0.9262, 0.09846, 0.9687, 0.07991, 0.9581, 0.05774, 0.9174, 0.07898, 0.9065, 0.06022, 0.9461, 0.0363, 0.9262, 0.09846, 0.9687, 0.07991, 0.9778, 0.1027, 0.9342, 0.1185, 0.8947, 0.04214, 0.9328, 0.01569, 0.9461, 0.0363, 0.9065, 0.06022, 0.9262, 0.09846, 0.917, 0.07902, 0.9581, 0.05774, 0.9687, 0.07991, 0.9342, 0.1185, 0.9262, 0.09846, 0.9687, 0.07991, 0.9778, 0.1027, 0.9065, 0.06022, 0.9461, 0.0363, 0.9581, 0.05774, 0.917, 0.07902, 0.9065, 0.06022, 0.8947, 0.04214, 0.9328, 0.01569, 0.9461, 0.0363, 0.9409, 0.139, 0.9342, 0.1185, 0.9778, 0.1027, 0.9854, 0.1261, 0.9262, 0.09846, 0.9687, 0.07991, 0.9778, 0.1027, 0.9342, 0.1185, 0.9501, 0.181, 0.9959, 0.174, 0.9328, 0.01569, 0.8947, 0.04214, 0.9581, 0.05774, 0.917, 0.07902, 0.9065, 0.06022, 0.9461, 0.0363, 0.9409, 0.139, 0.9854, 0.1261, 0.9914, 0.1499, 0.9462, 0.1598, 0.917, 0.07902, 0.9065, 0.06022, 0.9464, 0.03633, 0.9581, 0.05774, 0.9854, 0.1261, 0.9409, 0.139, 0.9342, 0.1185, 0.9778, 0.1027, 0.9778, 0.1027, 0.9342, 0.1185, 0.9262, 0.09846, 0.9687, 0.07991, 0.9462, 0.1598, 0.9409, 0.139, 0.9854, 0.1261, 0.9914, 0.1499, 0.9461, 0.0363, 0.9065, 0.06022, 0.8947, 0.04214, 0.9328, 0.01569, 0.9854, 0.1261, 0.9409, 0.139, 0.9342, 0.1185, 0.9778, 0.1027, 0.9342, 0.1185, 0.9262, 0.09846, 0.9687, 0.07991, 0.9778, 0.1027, 0.9854, 0.1261, 0.9409, 0.139, 0.9342, 0.1185, 0.9778, 0.1027, 0.9687, 0.07991, 0.9262, 0.09846, 0.917, 0.07902, 0.9581, 0.05774, 0.9854, 0.1261, 0.9409, 0.139, 0.9342, 0.1185, 0.9778, 0.1027, 0.9581, 0.05774, 0.917, 0.07902, 0.9065, 0.06022, 0.9461, 0.0363, 0.9914, 0.1499, 0.9462, 0.1598, 0.9409, 0.139, 0.9854, 0.1261, 0.8947, 0.04214, 0.9328, 0.01569, 0.9461, 0.0363, 0.9008, 0.05108, 0.9778, 0.1027, 0.9854, 0.1261, 0.9409, 0.139, 0.9342, 0.1185, 0.8885, 0.0334, 0.9328, 0.01569, 0.8947, 0.04214, 0.9687, 0.07991, 0.9218, 0.08866, 0.917, 0.07902, 0.9581, 0.05774, 0.9119, 0.06953, 0.9581, 0.05774, 0.917, 0.07902, 0.917, 0.07902, 0.9065, 0.06022, 0.9461, 0.0363, 0.9581, 0.05774, 0.917, 0.07902, 0.9581, 0.05774, 0.9687, 0.07991, 0.9262, 0.09846, 0.9687, 0.07991, 0.9262, 0.09846, 0.917, 0.07902, 0.9581, 0.05774, 0.9262, 0.09846, 0.9687, 0.07991, 0.9778, 0.1027, 0.9304, 0.1084, 0.9581, 0.05774, 0.917, 0.07902, 0.9065, 0.06022, 0.9461, 0.0363, 0.9687, 0.07991, 0.9262, 0.09846, 0.917, 0.07902, 0.9581, 0.05774, 0.9065, 0.06022, 0.9461, 0.0363, 0.9581, 0.05774, 0.9119, 0.06953, 0.9065, 0.06022, 0.8947, 0.04214, 0.9328, 0.01569, 0.9461, 0.0363, 0.9483, 0.1704, 0.9939, 0.1619, 0.9328, 0.01569, 0.8947, 0.04214, 0.9516, 0.1917, 0.9501, 0.181, 0.9501, 0.181, 0.9959, 0.174, 0.9328, 0.01569, 0.8947, 0.04214, 0.9462, 0.1598, 0.9914, 0.1499, 0.9959, 0.174, 0.9501, 0.181, 0.9303, 0.1085, 0.9733, 0.0912, 0.9341, 0.1185, 0.9303, 0.1085, 0.9733, 0.0912, 0.9817, 0.1143, 0.9376, 0.1287, 0.9817, 0.1143, 0.9376, 0.1287, 0.9341, 0.1185, 0.9376, 0.1287, 0.9817, 0.1143, 0.9886, 0.1379, 0.9437, 0.1494, 0.9817, 0.1143, 0.9376, 0.1287, 0.9303, 0.1085, 0.9733, 0.0912, 0.9394, 0.02583, 0.9521, 0.04687, 0.9062, 0.06025, 0.9817, 0.1143, 0.9376, 0.1287, 0.9303, 0.1085, 0.9733, 0.0912, 0.9521, 0.04687, 0.9634, 0.06869, 0.9216, 0.08871, 0.9117, 0.06957, 0.9394, 0.02583, 0.9005, 0.05112, 0.8882, 0.03344, 0.9253, 0.00567, 0.9886, 0.1379, 0.9437, 0.1494, 0.9376, 0.1287, 0.9817, 0.1143, 0.9376, 0.1287, 0.9817, 0.1143, 0.9886, 0.1379, 0.9437, 0.1494, 0.9634, 0.06869, 0.9216, 0.08871, 0.9117, 0.06957, 0.9521, 0.04687, 0.9005, 0.05112, 0.8882, 0.03344, 0.9253, 0.00567, 0.9394, 0.02583, 0.9521, 0.04687, 0.9117, 0.06957, 0.9005, 0.05112, 0.9394, 0.02583, 0.9817, 0.1143, 0.9376, 0.1287, 0.9303, 0.1085, 0.9733, 0.0912, 0.9216, 0.08871, 0.9634, 0.06869, 0.9733, 0.0912, 0.9303, 0.1085, 0.9168, 0.07906, 0.9117, 0.06957, 0.9521, 0.04687, 0.9117, 0.06957, 0.9521, 0.04687, 0.9634, 0.06869, 0.9216, 0.08871, 0.9216, 0.08871, 0.9634, 0.06869, 0.9733, 0.0912, 0.9303, 0.1085, 0.9817, 0.1143, 0.9376, 0.1287, 0.9303, 0.1085, 0.9733, 0.0912, 0.9733, 0.0912, 0.9303, 0.1085, 0.9261, 0.09851, 0.9483, 0.1705, 0.9939, 0.1619, 0.9977, 0.1862, 0.9516, 0.1918, 0.9437, 0.1494, 0.9376, 0.1287, 0.9817, 0.1143, 0.9886, 0.1379, 0.9437, 0.1494, 0.9376, 0.1287, 0.9817, 0.1143, 0.9886, 0.1379, 0.9117, 0.06957, 0.9521, 0.04687, 0.9634, 0.06869, 0.9216, 0.08871, 0.9483, 0.1705, 0.9939, 0.1619, 0.9977, 0.1862, 0.9516, 0.1918, 0.9521, 0.04687, 0.9117, 0.06957, 0.9005, 0.05112, 0.9394, 0.02583, 0.9117, 0.06957, 0.9521, 0.04687, 0.9634, 0.06869, 0.9216, 0.08871, 0.9634, 0.06869, 0.9168, 0.07906, 0.9521, 0.04687, 0.9977, 0.1862, 0.9516, 0.1918, 0.9483, 0.1705, 0.9939, 0.1619, 0.9502, 0.1811, 0.9939, 0.1619, 0.9977, 0.1862, 0.9516, 0.1918, 0.9483, 0.1705, 0.9939, 0.1619, 0.9977, 0.1862, 0.9394, 0.02583, 0.9005, 0.05112, 0.8882, 0.03344, 0.9253, 0.00567, 0.9886, 0.1379, 0.9437, 0.1494, 0.9376, 0.1287, 0.9817, 0.1143, 0.9117, 0.06957, 0.9062, 0.06025, 0.9521, 0.04687, 0.9005, 0.05112, 0.9394, 0.02583, 0.9521, 0.04687, 0.9117, 0.06957, 0.9733, 0.0912, 0.9303, 0.1085, 0.9216, 0.08871, 0.9634, 0.06869, 0.9521, 0.04687, 0.9117, 0.06957, 0.9005, 0.05112, 0.9394, 0.02583, 0.8882, 0.03344, 0.9253, 0.00567, 0.9394, 0.02583, 0.9005, 0.05112, 0.9516, 0.1918, 0.9483, 0.1705, 0.9939, 0.1619, 0.9977, 0.1862, 0.9005, 0.05112, 0.9394, 0.02583, 0.9521, 0.04687, 0.9117, 0.06957, 0.9733, 0.0912, 0.9303, 0.1085, 0.9216, 0.08871, 0.9634, 0.06869, 0.9005, 0.05112, 0.9394, 0.02583, 0.9521, 0.04687, 0.9117, 0.06957, 0.9303, 0.1085, 0.9733, 0.0912, 0.9817, 0.1143, 0.9376, 0.1287, 0.9303, 0.1085, 0.9216, 0.08871, 0.9634, 0.06869, 0.9733, 0.0912, 0.9634, 0.06869, 0.9216, 0.08871, 0.9168, 0.07906, 0.9216, 0.08871, 0.9117, 0.06957, 0.9521, 0.04687, 0.9634, 0.06869, 0.9216, 0.08871, 0.9634, 0.06869, 0.9733, 0.0912, 0.9303, 0.1085, 0.9733, 0.0912, 0.9817, 0.1143, 0.9376, 0.1287, 0.9303, 0.1085, 0.9502, 0.1811, 0.9483, 0.1705, 0.9939, 0.1619, 0.9303, 0.1085, 0.9733, 0.0912, 0.9817, 0.1143, 0.9376, 0.1287, 0.9408, 0.139, 0.9376, 0.1287, 0.9817, 0.1143, 0.9939, 0.1619, 0.9483, 0.1705, 0.9462, 0.1599, 0.8945, 0.04218, 0.8882, 0.03344, 0.9253, 0.00567, 0.9394, 0.02583, 0.9005, 0.05112, 0.8945, 0.04218, 0.9521, 0.04687, 0.9117, 0.06957, 0.9005, 0.05112, 0.9394, 0.02583, 0.9516, 0.1918, 0.9502, 0.1811, 0.9977, 0.1862, 0.9483, 0.1705, 0.9939, 0.1619, 0.9977, 0.1862, 0.9516, 0.1918, 0.9634, 0.06869, 0.9216, 0.08871, 0.9117, 0.06957, 0.9521, 0.04687, 0.8945, 0.04218, 0.9253, 0.00567, 0.9394, 0.02583, 0.9005, 0.05112, 0.8882, 0.03344, 0.9253, 0.00567, 0.9394, 0.02583, 0.9005, 0.05112, 0.9394, 0.02583, 0.9062, 0.06025, 0.9817, 0.1143, 0.9376, 0.1287, 0.9303, 0.1085, 0.9733, 0.0912, 0.9261, 0.09851, 0.9216, 0.08871, 0.9634, 0.06869, 0.9733, 0.0912, 0.9303, 0.1085, 0.9216, 0.08871, 0.9634, 0.06869, 0.9733, 0.0912, 0.9261, 0.09851, 0.9634, 0.06869, 0.9733, 0.0912, 0.9817, 0.1143, 0.9341, 0.1185, 0.9394, 0.02583, 0.9005, 0.05112, 0.8882, 0.03344, 0.9253, 0.00567, 0.9437, 0.1494, 0.9376, 0.1287, 0.9817, 0.1143, 0.9886, 0.1379, 0.7955, 0.9899, 0.7894, 0.9988, 0.7894, 0.7648, 0.7894, 0.9988, 0.7894, 0.7648, 0.7894, 0.7648, 0.9926, 0.771, 0.7954, 0.7709, 0.7894, 0.7648, 0.9926, 0.771, 0.7894, 0.7648, 0.9999, 0.7648, 0.9999, 0.9988, 0.9999, 0.7648, 0.9999, 0.7648, 0.9999, 0.9988, 0.9999, 0.7648, 0.9999, 0.9988, 0.7894, 0.9988, 0.9999, 0.9988, 0.9999, 0.9988, 0.7894, 0.9988, 0.9999, 0.9988, 0.9457, 0.9988, 0.9457, 0.7648, 0.9999, 0.7648, 0.9999, 0.7648, 0.9457, 0.7648, 0.9999, 0.7648, 0.7894, 0.7648, 0.7955, 0.9899, 0.7894, 0.7648, 0.7954, 0.7709, 0.9926, 0.9899, 0.9926, 0.771, 0.9999, 0.7648, 0.7894, 0.9988, 0.7894, 0.9988, 0.7894, 0.7648, 0.7955, 0.9899, 0.9999, 0.9988, 0.7894, 0.9988, 0.7955, 0.9899, 0.9926, 0.9899, 0.9999, 0.9988, 0.7954, 0.7709, 0.9926, 0.771, 0.7955, 0.9899, 0.7955, 0.9899, 0.9926, 0.771, 0.9926, 0.9899, 0.9926, 0.9899, 0.9999, 0.7648, 0.9999, 0.9988])
me_chemical.materials.append(mat_chemical)
me_chemical.use_remesh_preserve_volume = False
me_chemical.use_remesh_preserve_attributes = False
me_chemical.use_mirror_vertex_groups = False
me_chemical.update()
arm_armature = bpy.data.armatures.new('Armature')  # bones are not reproduced

# ---- objects
ob_armature = bpy.data.objects.new('Armature', arm_armature)
ob_chemical = bpy.data.objects.new('Chemical', me_chemical)

# ---- transforms, parenting, visibility, modifiers, constraints
ob_armature.location = (0.0, 0.0, 0.0)
ob_armature.lineart.crease_threshold = 0.0
ob_chemical.parent = ob_armature
ob_chemical.location = (0.0, 0.0, 0.0)
ob_chemical.lineart.crease_threshold = 0.0
_vg = ob_chemical.vertex_groups.new(name='Base')
_vg.add([0, 1, 2, 3, 4, 5, 6, 7, 8, 9, 10, 11, 12, 13, 14, 15, 16, 17, 18, 19, 20, 21, 22, 23, 24, 25, 26, 27, 28, 29, 30, 31, 32, 33, 34, 35, 36, 37, 38, 39, 40, 41, 42, 43, 44, 45, 46, 47, 48, 49, 50, 51, 52, 53, 54, 55, 56, 57, 58, 59, 60, 61, 62, 63, 64, 65, 66, 67, 68, 69, 70, 71, 72, 73, 74, 75, 76, 77, 78, 79, 80, 81, 82, 83, 84, 85, 86, 87, 88, 89, 90, 91, 92, 93, 94, 95, 96, 97, 98, 99, 100, 101, 102, 103, 104, 105, 106, 107, 108, 109, 110, 111, 112, 113, 114, 115, 116, 117, 118, 119, 120, 121, 122, 123, 124, 125, 126, 127, 128, 129, 130, 131, 132, 133, 134, 135, 136, 137, 138, 139, 140, 141, 142, 143, 144, 145, 146, 147, 148, 149, 150, 151, 152, 153, 154, 155, 156, 157, 158, 159, 160, 161, 162, 163, 164, 165, 166, 167, 168, 169, 170, 171, 172, 173, 174, 175, 176, 177, 178, 179, 180, 181, 182, 183, 184, 185, 186, 187, 188, 189, 190, 191, 192, 193, 194, 195, 196, 197, 198, 199, 200, 201, 202, 203, 204, 205, 206, 207, 208, 209, 210, 211, 212, 213, 214, 215, 216, 217, 218, 219, 220, 221, 222, 223, 224, 225, 226, 227, 228, 229, 230, 231, 232, 233, 234, 235, 236, 237, 238, 239, 240, 241, 242, 243, 244, 245, 246, 247, 248, 249, 250, 251, 252, 253, 254, 255, 256, 257, 258, 259, 260, 261, 262, 263, 264, 265, 266, 267, 268, 269, 270, 271, 272, 273, 274, 275, 276, 277, 278, 279, 280, 281, 282, 283, 284, 285, 286, 287, 288, 289, 290, 291, 292, 293, 294, 295, 296, 297, 298, 299, 300, 301, 302, 303, 304, 305, 306, 307, 308, 309, 310, 311, 312, 313, 314, 315, 316, 317, 318, 319, 320, 321, 322, 323, 324, 325, 326, 327, 328, 329, 330, 331, 332, 333, 334, 335, 336, 337, 338, 339, 340, 341, 342, 343, 344, 345, 346, 347, 348, 349, 350, 351, 352, 353, 354, 355, 356, 357, 358, 359, 360, 361, 362, 363, 364, 365, 366, 367, 368, 369, 370, 371, 372, 373, 374, 375, 376, 377, 378, 379, 380, 381, 382, 383, 384, 385, 386, 387, 388, 389, 390, 391, 392, 393, 394, 395, 396, 397, 398, 399, 400, 401, 402, 403, 404, 405, 406, 407, 408, 409, 410, 411, 412, 413, 414, 415, 416, 417, 418, 419, 420, 421, 422, 423, 424, 425, 426, 427, 428, 429, 430, 431, 432, 433, 434, 435, 436, 437, 438, 439, 440, 441, 442, 443, 444, 445, 446, 447, 448, 449, 450, 451, 452, 453, 454, 455, 456, 457, 458, 459, 460, 461, 462, 463, 464, 465, 466, 467, 468, 469, 470, 471, 472, 473, 474, 475, 476, 477], 1.0, 'REPLACE')
_vg = ob_chemical.vertex_groups.new(name='Dummy')
_vg = ob_chemical.vertex_groups.new(name='Door')
_vg.add([478, 479, 480, 481, 482, 483, 484, 485, 486, 487, 488, 489, 490, 491], 1.0, 'REPLACE')
_m = ob_chemical.modifiers.new('Armature', 'ARMATURE')
_m.object = ob_armature

# ---- collection membership
col_collection_1.objects.link(ob_armature)
col_collection_1.objects.link(ob_chemical)

# ---- scene / render settings (as saved in the file)
scene.frame_start = 1; scene.frame_end = 250; scene.frame_set(0)
scene.render.engine = 'BLENDER_EEVEE_NEXT'
scene.render.image_settings.color_mode = 'RGB'
scene.render.image_settings.compression = 90
scene.render.resolution_percentage = 50
scene.render.dither_intensity = 0.0
scene.render.bake_margin = 2
scene.render.bake_bias = 0.0
scene.cycles.use_denoising = False
scene.cycles.samples = 10
scene.cycles.sampling_pattern = 'TABULATED_SOBOL'
scene.cycles.light_sampling_threshold = 0.0
scene.cycles.use_adaptive_sampling = False
scene.cycles.use_light_tree = False
scene.cycles.blur_glossy = 0.0
scene.cycles.volume_bounces = 1
scene.cycles.pixel_filter_type = 'GAUSSIAN'
scene.cycles.sample_clamp_indirect = 0.0
scene.view_settings.view_transform = 'Standard'
bpy.context.view_layer.update()

# ---- added for rendering (the .blend has no active camera and no usable light): camera, sun
cam_auto = bpy.data.cameras.new('AutoCamera')
cam_auto.lens = 50.0
cam_auto.sensor_width = 36.0
cam_auto.clip_end = 1395.34
ob_auto_camera = bpy.data.objects.new('AutoCamera', cam_auto)
scene.collection.objects.link(ob_auto_camera)
ob_auto_camera.location = (83.4535, -95.4963, 63.5392)
ob_auto_camera.rotation_euler = (1.09748, -7.21219e-08, 0.694738)
scene.camera = ob_auto_camera
light_auto_sun = bpy.data.lights.new('AutoSun', 'SUN')
light_auto_sun.energy = 3.0
light_auto_sun.angle = 0.0523599
ob_auto_sun = bpy.data.objects.new('AutoSun', light_auto_sun)
scene.collection.objects.link(ob_auto_sun)
ob_auto_sun.rotation_euler = (0.872665, 0.174533, 0.523599)
bpy.context.view_layer.update()
